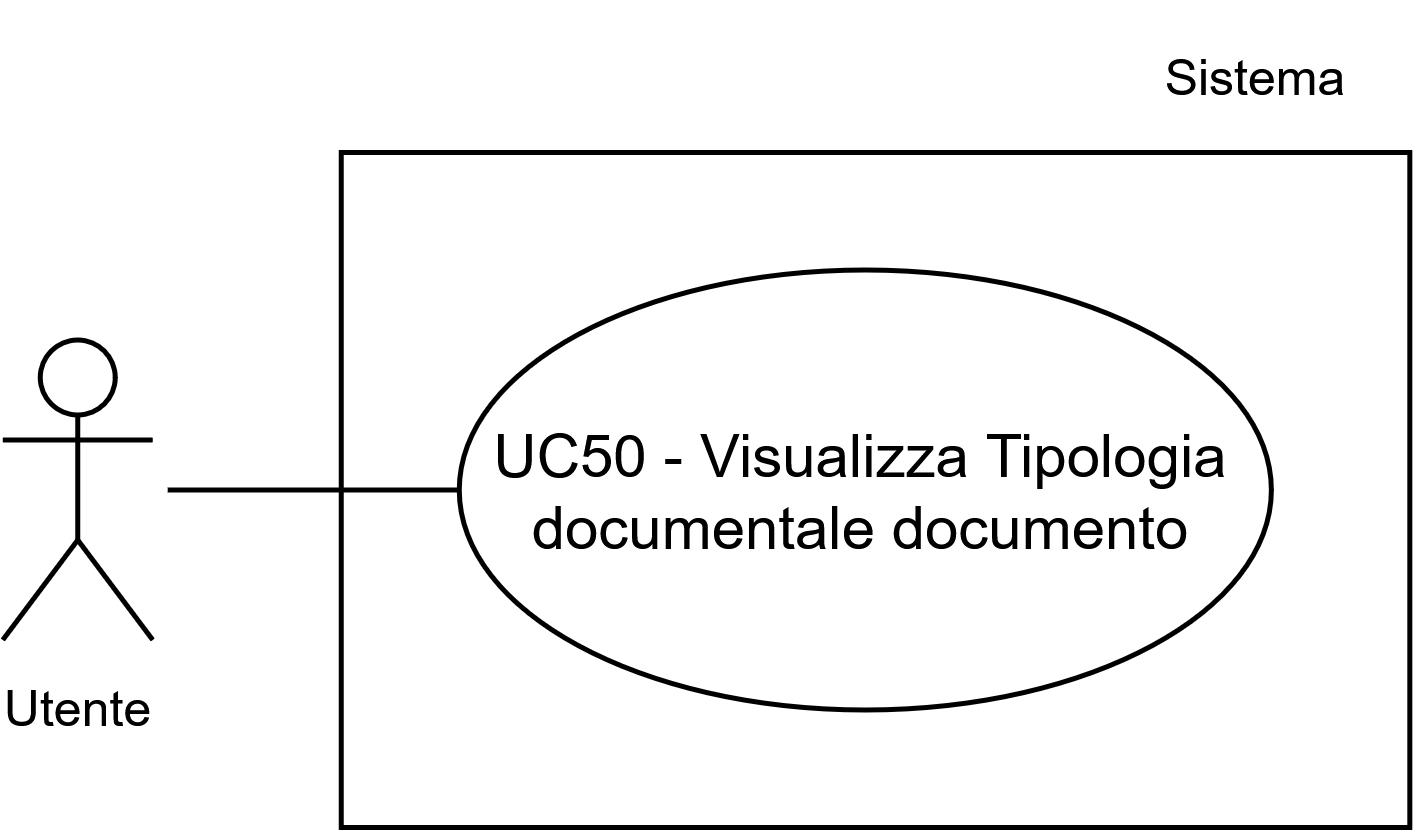

The diagram above was exported from draw.io. Its source (the exported page's mxGraphModel, read from the mxfile embedded in the PNG):
<mxGraphModel dx="892" dy="1292" grid="1" gridSize="10" guides="1" tooltips="1" connect="1" arrows="1" fold="1" page="1" pageScale="1" pageWidth="1169" pageHeight="827" math="0" shadow="0">
  <root>
    <mxCell id="0" />
    <mxCell id="1" parent="0" />
    <mxCell id="2" parent="1" style="whiteSpace=wrap;html=1;" value="" vertex="1">
      <mxGeometry height="135" width="213.71" x="154.75999999999976" y="6550" as="geometry" />
    </mxCell>
    <mxCell id="3" parent="1" style="ellipse;whiteSpace=wrap;html=1;" value="UC50 - Visualizza Tipologia documentale documento" vertex="1">
      <mxGeometry height="88" width="162.42" x="178.34000000000015" y="6573.5" as="geometry" />
    </mxCell>
    <mxCell id="4" parent="1" style="shape=umlActor;verticalLabelPosition=bottom;verticalAlign=top;html=1;outlineConnect=0;" value="&lt;font style=&quot;font-size: 10px;&quot;&gt;Utente&lt;/font&gt;" vertex="1">
      <mxGeometry height="60" width="30" x="87.03999999999996" y="6587.5" as="geometry" />
    </mxCell>
    <mxCell id="5" parent="1" style="text;html=1;whiteSpace=wrap;strokeColor=none;fillColor=none;align=center;verticalAlign=middle;rounded=0;fontSize=10;" value="Sistema" vertex="1">
      <mxGeometry height="30" width="60" x="308.47" y="6520" as="geometry" />
    </mxCell>
    <mxCell id="6" edge="1" parent="1" style="endArrow=none;html=1;rounded=0;entryX=0;entryY=0.5;entryDx=0;entryDy=0;" target="3" value="">
      <mxGeometry height="50" relative="1" width="50" as="geometry">
        <mxPoint x="120.03999999999996" y="6617.5" as="sourcePoint" />
        <mxPoint x="129.97000000000003" y="6577.5" as="targetPoint" />
      </mxGeometry>
    </mxCell>
  </root>
</mxGraphModel>